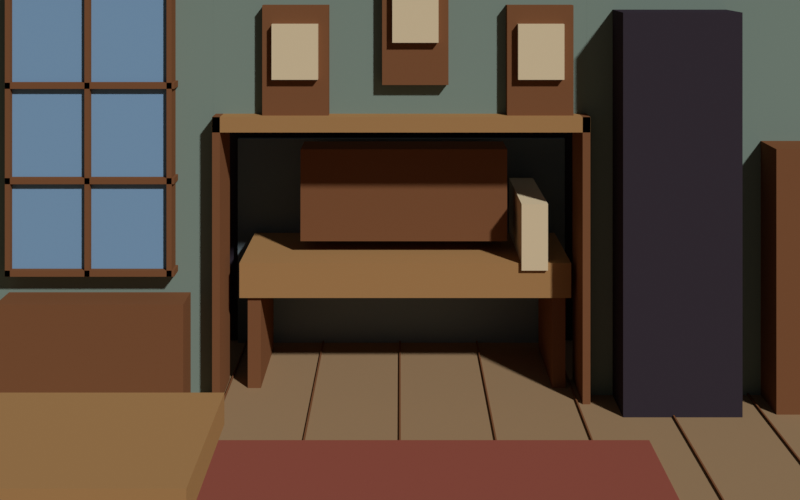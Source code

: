# Source: workshop-planes.blend  (saved by Blender 4.5.92; exported with 4.5.12 LTS)
import bpy
from mathutils import Matrix  # noqa: F401  (used for matrix-valued properties, if any)

bpy.ops.wm.read_factory_settings(use_empty=True)
scene = bpy.context.scene
scene.name = 'Scene'

# ---- collections
col_collection = bpy.data.collections.new('Collection'); scene.collection.children.link(col_collection)

# ---- materials (node trees are filled in below, after node groups)
mat_wall = bpy.data.materials.new('wall')
mat_wall.diffuse_color = (0.2, 0.26, 0.22, 1.0)
mat_dark = bpy.data.materials.new('dark')
mat_dark.diffuse_color = (0.038, 0.03, 0.04, 1.0)
mat_back = bpy.data.materials.new('back')
mat_back.diffuse_color = (0.19, 0.24, 0.26, 1.0)
mat_wood = bpy.data.materials.new('wood')
mat_wood.diffuse_color = (0.2, 0.085, 0.038, 1.0)
mat_trim = bpy.data.materials.new('trim')
mat_trim.diffuse_color = (0.38, 0.21, 0.085, 1.0)
mat_blue = bpy.data.materials.new('blue')
mat_blue.diffuse_color = (0.2, 0.34, 0.51, 1.0)
mat_paper = bpy.data.materials.new('paper')
mat_paper.diffuse_color = (0.67, 0.55, 0.36, 1.0)
mat_floor = bpy.data.materials.new('floor')
mat_floor.diffuse_color = (0.32, 0.21, 0.115, 1.0)
mat_rug = bpy.data.materials.new('rug')
mat_rug.diffuse_color = (0.28, 0.08, 0.055, 1.0)
mat_body = bpy.data.materials.new('body')
mat_body.diffuse_color = (0.2, 0.31, 0.45, 1.0)

# ---- material node trees

# ---- world
world_world = bpy.data.worlds.new('World'); scene.world = world_world
world_world.use_nodes = True; world_world.node_tree.nodes.clear()
_N = world_world.node_tree.nodes; _L = world_world.node_tree.links
n0 = _N.new('ShaderNodeOutputWorld'); n0.name = 'World Output'; n0.location = (200, 100)
n1 = _N.new('ShaderNodeBackground'); n1.name = 'Background'; n1.location = (-200, 100)
n1.inputs[0].default_value = (0.05088, 0.05088, 0.05088, 1.0)
_L.new(n1.outputs[0], n0.inputs[0])
n0.is_active_output = True
world_world.color = (0.025, 0.025, 0.035)
world_world.sun_shadow_jitter_overblur = 0.0

# ---- cameras
cam_level_45mm_shift_camera = bpy.data.cameras.new('Level 45mm shift camera')
cam_level_45mm_shift_camera.sensor_fit = 'HORIZONTAL'
cam_level_45mm_shift_camera.lens = 45.0
cam_level_45mm_shift_camera.shift_y = -0.375

# ---- meshes
me_cube_001 = bpy.data.meshes.new('Cube.001')
me_cube_001.from_pydata([(-0.7923, -0.06, -1.588), (-0.7923, -0.06, 1.588), (-0.7923, 0.06, -1.588), (-0.7923, 0.06, 1.588), (0.7923, -0.06, -1.588), (0.7923, -0.06, 1.588), (0.7923, 0.06, -1.588), (0.7923, 0.06, 1.588)], [], [(0, 1, 3, 2), (2, 3, 7, 6), (6, 7, 5, 4), (4, 5, 1, 0), (2, 6, 4, 0), (7, 3, 1, 5)])
_uv = me_cube_001.uv_layers.new(name='UVMap')
_uv.uv.foreach_set('vector', [0.375, 0.0, 0.625, 0.0, 0.625, 0.25, 0.375, 0.25, 0.375, 0.25, 0.625, 0.25, 0.625, 0.5, 0.375, 0.5, 0.375, 0.5, 0.625, 0.5, 0.625, 0.75, 0.375, 0.75, 0.375, 0.75, 0.625, 0.75, 0.625, 1.0, 0.375, 1.0, 0.125, 0.5, 0.375, 0.5, 0.375, 0.75, 0.125, 0.75, 0.625, 0.5, 0.875, 0.5, 0.875, 0.75, 0.625, 0.75])
me_cube_001.materials.append(mat_wall)
me_cube_001.update()
me_cube_002 = bpy.data.meshes.new('Cube.002')
me_cube_002.from_pydata([(-0.7923, -0.06, -1.588), (-0.7923, -0.06, 1.588), (-0.7923, 0.06, -1.588), (-0.7923, 0.06, 1.588), (0.7923, -0.06, -1.588), (0.7923, -0.06, 1.588), (0.7923, 0.06, -1.588), (0.7923, 0.06, 1.588)], [], [(0, 1, 3, 2), (2, 3, 7, 6), (6, 7, 5, 4), (4, 5, 1, 0), (2, 6, 4, 0), (7, 3, 1, 5)])
_uv = me_cube_002.uv_layers.new(name='UVMap')
_uv.uv.foreach_set('vector', [0.375, 0.0, 0.625, 0.0, 0.625, 0.25, 0.375, 0.25, 0.375, 0.25, 0.625, 0.25, 0.625, 0.5, 0.375, 0.5, 0.375, 0.5, 0.625, 0.5, 0.625, 0.75, 0.375, 0.75, 0.375, 0.75, 0.625, 0.75, 0.625, 1.0, 0.375, 1.0, 0.125, 0.5, 0.375, 0.5, 0.375, 0.75, 0.125, 0.75, 0.625, 0.5, 0.875, 0.5, 0.875, 0.75, 0.625, 0.75])
me_cube_002.materials.append(mat_wall)
me_cube_002.update()
me_cube_003 = bpy.data.meshes.new('Cube.003')
me_cube_003.from_pydata([(-1.289, -0.06, -0.6478), (-1.289, -0.06, 0.6478), (-1.289, 0.06, -0.6478), (-1.289, 0.06, 0.6478), (1.289, -0.06, -0.6478), (1.289, -0.06, 0.6478), (1.289, 0.06, -0.6478), (1.289, 0.06, 0.6478)], [], [(0, 1, 3, 2), (2, 3, 7, 6), (6, 7, 5, 4), (4, 5, 1, 0), (2, 6, 4, 0), (7, 3, 1, 5)])
_uv = me_cube_003.uv_layers.new(name='UVMap')
_uv.uv.foreach_set('vector', [0.375, 0.0, 0.625, 0.0, 0.625, 0.25, 0.375, 0.25, 0.375, 0.25, 0.625, 0.25, 0.625, 0.5, 0.375, 0.5, 0.375, 0.5, 0.625, 0.5, 0.625, 0.75, 0.375, 0.75, 0.375, 0.75, 0.625, 0.75, 0.625, 1.0, 0.375, 1.0, 0.125, 0.5, 0.375, 0.5, 0.375, 0.75, 0.125, 0.75, 0.625, 0.5, 0.875, 0.5, 0.875, 0.75, 0.625, 0.75])
me_cube_003.materials.append(mat_wall)
me_cube_003.update()
me_cube_004 = bpy.data.meshes.new('Cube.004')
me_cube_004.from_pydata([(-1.468, -0.06, -1.072), (-1.468, -0.06, 1.072), (-1.468, 0.06, -1.072), (-1.468, 0.06, 1.072), (1.468, -0.06, -1.072), (1.468, -0.06, 1.072), (1.468, 0.06, -1.072), (1.468, 0.06, 1.072)], [], [(0, 1, 3, 2), (2, 3, 7, 6), (6, 7, 5, 4), (4, 5, 1, 0), (2, 6, 4, 0), (7, 3, 1, 5)])
_uv = me_cube_004.uv_layers.new(name='UVMap')
_uv.uv.foreach_set('vector', [0.375, 0.0, 0.625, 0.0, 0.625, 0.25, 0.375, 0.25, 0.375, 0.25, 0.625, 0.25, 0.625, 0.5, 0.375, 0.5, 0.375, 0.5, 0.625, 0.5, 0.625, 0.75, 0.375, 0.75, 0.375, 0.75, 0.625, 0.75, 0.625, 1.0, 0.375, 1.0, 0.125, 0.5, 0.375, 0.5, 0.375, 0.75, 0.125, 0.75, 0.625, 0.5, 0.875, 0.5, 0.875, 0.75, 0.625, 0.75])
me_cube_004.materials.append(mat_dark)
me_cube_004.update()
me_cube_005 = bpy.data.meshes.new('Cube.005')
me_cube_005.from_pydata([(-1.28, -0.11, -0.7977), (-1.28, -0.11, 0.7977), (-1.28, 0.11, -0.7977), (-1.28, 0.11, 0.7977), (1.28, -0.11, -0.7977), (1.28, -0.11, 0.7977), (1.28, 0.11, -0.7977), (1.28, 0.11, 0.7977)], [], [(0, 1, 3, 2), (2, 3, 7, 6), (6, 7, 5, 4), (4, 5, 1, 0), (2, 6, 4, 0), (7, 3, 1, 5)])
_uv = me_cube_005.uv_layers.new(name='UVMap')
_uv.uv.foreach_set('vector', [0.375, 0.0, 0.625, 0.0, 0.625, 0.25, 0.375, 0.25, 0.375, 0.25, 0.625, 0.25, 0.625, 0.5, 0.375, 0.5, 0.375, 0.5, 0.625, 0.5, 0.625, 0.75, 0.375, 0.75, 0.375, 0.75, 0.625, 0.75, 0.625, 1.0, 0.375, 1.0, 0.125, 0.5, 0.375, 0.5, 0.375, 0.75, 0.125, 0.75, 0.625, 0.5, 0.875, 0.5, 0.875, 0.75, 0.625, 0.75])
me_cube_005.materials.append(mat_back)
me_cube_005.update()
me_cube_006 = bpy.data.meshes.new('Cube.006')
me_cube_006.from_pydata([(-0.02612, -0.2, -0.9717), (-0.02612, -0.2, 0.9717), (-0.02612, 0.2, -0.9717), (-0.02612, 0.2, 0.9717), (0.02612, -0.2, -0.9717), (0.02612, -0.2, 0.9717), (0.02612, 0.2, -0.9717), (0.02612, 0.2, 0.9717)], [], [(0, 1, 3, 2), (2, 3, 7, 6), (6, 7, 5, 4), (4, 5, 1, 0), (2, 6, 4, 0), (7, 3, 1, 5)])
_uv = me_cube_006.uv_layers.new(name='UVMap')
_uv.uv.foreach_set('vector', [0.375, 0.0, 0.625, 0.0, 0.625, 0.25, 0.375, 0.25, 0.375, 0.25, 0.625, 0.25, 0.625, 0.5, 0.375, 0.5, 0.375, 0.5, 0.625, 0.5, 0.625, 0.75, 0.375, 0.75, 0.375, 0.75, 0.625, 0.75, 0.625, 1.0, 0.375, 1.0, 0.125, 0.5, 0.375, 0.5, 0.375, 0.75, 0.125, 0.75, 0.625, 0.5, 0.875, 0.5, 0.875, 0.75, 0.625, 0.75])
me_cube_006.materials.append(mat_wood)
me_cube_006.update()
me_cube_007 = bpy.data.meshes.new('Cube.007')
me_cube_007.from_pydata([(-0.02612, -0.2, -0.9717), (-0.02612, -0.2, 0.9717), (-0.02612, 0.2, -0.9717), (-0.02612, 0.2, 0.9717), (0.02612, -0.2, -0.9717), (0.02612, -0.2, 0.9717), (0.02612, 0.2, -0.9717), (0.02612, 0.2, 0.9717)], [], [(0, 1, 3, 2), (2, 3, 7, 6), (6, 7, 5, 4), (4, 5, 1, 0), (2, 6, 4, 0), (7, 3, 1, 5)])
_uv = me_cube_007.uv_layers.new(name='UVMap')
_uv.uv.foreach_set('vector', [0.375, 0.0, 0.625, 0.0, 0.625, 0.25, 0.375, 0.25, 0.375, 0.25, 0.625, 0.25, 0.625, 0.5, 0.375, 0.5, 0.375, 0.5, 0.625, 0.5, 0.625, 0.75, 0.375, 0.75, 0.375, 0.75, 0.625, 0.75, 0.625, 1.0, 0.375, 1.0, 0.125, 0.5, 0.375, 0.5, 0.375, 0.75, 0.125, 0.75, 0.625, 0.5, 0.875, 0.5, 0.875, 0.75, 0.625, 0.75])
me_cube_007.materials.append(mat_wood)
me_cube_007.update()
me_cube_008 = bpy.data.meshes.new('Cube.008')
me_cube_008.from_pydata([(-1.28, -0.2, -0.05224), (-1.28, -0.2, 0.05224), (-1.28, 0.2, -0.05224), (-1.28, 0.2, 0.05224), (1.28, -0.2, -0.05224), (1.28, -0.2, 0.05224), (1.28, 0.2, -0.05224), (1.28, 0.2, 0.05224)], [], [(0, 1, 3, 2), (2, 3, 7, 6), (6, 7, 5, 4), (4, 5, 1, 0), (2, 6, 4, 0), (7, 3, 1, 5)])
_uv = me_cube_008.uv_layers.new(name='UVMap')
_uv.uv.foreach_set('vector', [0.375, 0.0, 0.625, 0.0, 0.625, 0.25, 0.375, 0.25, 0.375, 0.25, 0.625, 0.25, 0.625, 0.5, 0.375, 0.5, 0.375, 0.5, 0.625, 0.5, 0.625, 0.75, 0.375, 0.75, 0.375, 0.75, 0.625, 0.75, 0.625, 1.0, 0.375, 1.0, 0.125, 0.5, 0.375, 0.5, 0.375, 0.75, 0.125, 0.75, 0.625, 0.5, 0.875, 0.5, 0.875, 0.75, 0.625, 0.75])
me_cube_008.materials.append(mat_trim)
me_cube_008.update()
me_cube_009 = bpy.data.meshes.new('Cube.009')
me_cube_009.from_pydata([(-0.5485, -0.14, -0.9612), (-0.5485, -0.14, 0.9612), (-0.5485, 0.14, -0.9612), (-0.5485, 0.14, 0.9612), (0.5485, -0.14, -0.9612), (0.5485, -0.14, 0.9612), (0.5485, 0.14, -0.9612), (0.5485, 0.14, 0.9612)], [], [(0, 1, 3, 2), (2, 3, 7, 6), (6, 7, 5, 4), (4, 5, 1, 0), (2, 6, 4, 0), (7, 3, 1, 5)])
_uv = me_cube_009.uv_layers.new(name='UVMap')
_uv.uv.foreach_set('vector', [0.375, 0.0, 0.625, 0.0, 0.625, 0.25, 0.375, 0.25, 0.375, 0.25, 0.625, 0.25, 0.625, 0.5, 0.375, 0.5, 0.375, 0.5, 0.625, 0.5, 0.625, 0.75, 0.375, 0.75, 0.375, 0.75, 0.625, 0.75, 0.625, 1.0, 0.375, 1.0, 0.125, 0.5, 0.375, 0.5, 0.375, 0.75, 0.125, 0.75, 0.625, 0.5, 0.875, 0.5, 0.875, 0.75, 0.625, 0.75])
me_cube_009.materials.append(mat_blue)
me_cube_009.update()
me_cube_010 = bpy.data.meshes.new('Cube.010')
me_cube_010.from_pydata([(-0.01741, -0.18, -0.9926), (-0.01741, -0.18, 0.9926), (-0.01741, 0.18, -0.9926), (-0.01741, 0.18, 0.9926), (0.01741, -0.18, -0.9926), (0.01741, -0.18, 0.9926), (0.01741, 0.18, -0.9926), (0.01741, 0.18, 0.9926)], [], [(0, 1, 3, 2), (2, 3, 7, 6), (6, 7, 5, 4), (4, 5, 1, 0), (2, 6, 4, 0), (7, 3, 1, 5)])
_uv = me_cube_010.uv_layers.new(name='UVMap')
_uv.uv.foreach_set('vector', [0.375, 0.0, 0.625, 0.0, 0.625, 0.25, 0.375, 0.25, 0.375, 0.25, 0.625, 0.25, 0.625, 0.5, 0.375, 0.5, 0.375, 0.5, 0.625, 0.5, 0.625, 0.75, 0.375, 0.75, 0.375, 0.75, 0.625, 0.75, 0.625, 1.0, 0.375, 1.0, 0.125, 0.5, 0.375, 0.5, 0.375, 0.75, 0.125, 0.75, 0.625, 0.5, 0.875, 0.5, 0.875, 0.75, 0.625, 0.75])
me_cube_010.materials.append(mat_wood)
me_cube_010.update()
me_cube_011 = bpy.data.meshes.new('Cube.011')
me_cube_011.from_pydata([(-0.01741, -0.18, -0.9926), (-0.01741, -0.18, 0.9926), (-0.01741, 0.18, -0.9926), (-0.01741, 0.18, 0.9926), (0.01741, -0.18, -0.9926), (0.01741, -0.18, 0.9926), (0.01741, 0.18, -0.9926), (0.01741, 0.18, 0.9926)], [], [(0, 1, 3, 2), (2, 3, 7, 6), (6, 7, 5, 4), (4, 5, 1, 0), (2, 6, 4, 0), (7, 3, 1, 5)])
_uv = me_cube_011.uv_layers.new(name='UVMap')
_uv.uv.foreach_set('vector', [0.375, 0.0, 0.625, 0.0, 0.625, 0.25, 0.375, 0.25, 0.375, 0.25, 0.625, 0.25, 0.625, 0.5, 0.375, 0.5, 0.375, 0.5, 0.625, 0.5, 0.625, 0.75, 0.375, 0.75, 0.375, 0.75, 0.625, 0.75, 0.625, 1.0, 0.375, 1.0, 0.125, 0.5, 0.375, 0.5, 0.375, 0.75, 0.125, 0.75, 0.625, 0.5, 0.875, 0.5, 0.875, 0.75, 0.625, 0.75])
me_cube_011.materials.append(mat_wood)
me_cube_011.update()
me_cube_012 = bpy.data.meshes.new('Cube.012')
me_cube_012.from_pydata([(-0.01741, -0.18, -0.9926), (-0.01741, -0.18, 0.9926), (-0.01741, 0.18, -0.9926), (-0.01741, 0.18, 0.9926), (0.01741, -0.18, -0.9926), (0.01741, -0.18, 0.9926), (0.01741, 0.18, -0.9926), (0.01741, 0.18, 0.9926)], [], [(0, 1, 3, 2), (2, 3, 7, 6), (6, 7, 5, 4), (4, 5, 1, 0), (2, 6, 4, 0), (7, 3, 1, 5)])
_uv = me_cube_012.uv_layers.new(name='UVMap')
_uv.uv.foreach_set('vector', [0.375, 0.0, 0.625, 0.0, 0.625, 0.25, 0.375, 0.25, 0.375, 0.25, 0.625, 0.25, 0.625, 0.5, 0.375, 0.5, 0.375, 0.5, 0.625, 0.5, 0.625, 0.75, 0.375, 0.75, 0.375, 0.75, 0.625, 0.75, 0.625, 1.0, 0.375, 1.0, 0.125, 0.5, 0.375, 0.5, 0.375, 0.75, 0.125, 0.75, 0.625, 0.5, 0.875, 0.5, 0.875, 0.75, 0.625, 0.75])
me_cube_012.materials.append(mat_wood)
me_cube_012.update()
me_cube_013 = bpy.data.meshes.new('Cube.013')
me_cube_013.from_pydata([(-0.5746, -0.18, -0.0209), (-0.5746, -0.18, 0.0209), (-0.5746, 0.18, -0.0209), (-0.5746, 0.18, 0.0209), (0.5746, -0.18, -0.0209), (0.5746, -0.18, 0.0209), (0.5746, 0.18, -0.0209), (0.5746, 0.18, 0.0209)], [], [(0, 1, 3, 2), (2, 3, 7, 6), (6, 7, 5, 4), (4, 5, 1, 0), (2, 6, 4, 0), (7, 3, 1, 5)])
_uv = me_cube_013.uv_layers.new(name='UVMap')
_uv.uv.foreach_set('vector', [0.375, 0.0, 0.625, 0.0, 0.625, 0.25, 0.375, 0.25, 0.375, 0.25, 0.625, 0.25, 0.625, 0.5, 0.375, 0.5, 0.375, 0.5, 0.625, 0.5, 0.625, 0.75, 0.375, 0.75, 0.375, 0.75, 0.625, 0.75, 0.625, 1.0, 0.375, 1.0, 0.125, 0.5, 0.375, 0.5, 0.375, 0.75, 0.125, 0.75, 0.625, 0.5, 0.875, 0.5, 0.875, 0.75, 0.625, 0.75])
me_cube_013.materials.append(mat_wood)
me_cube_013.update()
me_cube_014 = bpy.data.meshes.new('Cube.014')
me_cube_014.from_pydata([(-0.5746, -0.18, -0.0209), (-0.5746, -0.18, 0.0209), (-0.5746, 0.18, -0.0209), (-0.5746, 0.18, 0.0209), (0.5746, -0.18, -0.0209), (0.5746, -0.18, 0.0209), (0.5746, 0.18, -0.0209), (0.5746, 0.18, 0.0209)], [], [(0, 1, 3, 2), (2, 3, 7, 6), (6, 7, 5, 4), (4, 5, 1, 0), (2, 6, 4, 0), (7, 3, 1, 5)])
_uv = me_cube_014.uv_layers.new(name='UVMap')
_uv.uv.foreach_set('vector', [0.375, 0.0, 0.625, 0.0, 0.625, 0.25, 0.375, 0.25, 0.375, 0.25, 0.625, 0.25, 0.625, 0.5, 0.375, 0.5, 0.375, 0.5, 0.625, 0.5, 0.625, 0.75, 0.375, 0.75, 0.375, 0.75, 0.625, 0.75, 0.625, 1.0, 0.375, 1.0, 0.125, 0.5, 0.375, 0.5, 0.375, 0.75, 0.125, 0.75, 0.625, 0.5, 0.875, 0.5, 0.875, 0.75, 0.625, 0.75])
me_cube_014.materials.append(mat_wood)
me_cube_014.update()
me_cube_015 = bpy.data.meshes.new('Cube.015')
me_cube_015.from_pydata([(-0.5746, -0.18, -0.0209), (-0.5746, -0.18, 0.0209), (-0.5746, 0.18, -0.0209), (-0.5746, 0.18, 0.0209), (0.5746, -0.18, -0.0209), (0.5746, -0.18, 0.0209), (0.5746, 0.18, -0.0209), (0.5746, 0.18, 0.0209)], [], [(0, 1, 3, 2), (2, 3, 7, 6), (6, 7, 5, 4), (4, 5, 1, 0), (2, 6, 4, 0), (7, 3, 1, 5)])
_uv = me_cube_015.uv_layers.new(name='UVMap')
_uv.uv.foreach_set('vector', [0.375, 0.0, 0.625, 0.0, 0.625, 0.25, 0.375, 0.25, 0.375, 0.25, 0.625, 0.25, 0.625, 0.5, 0.375, 0.5, 0.375, 0.5, 0.625, 0.5, 0.625, 0.75, 0.375, 0.75, 0.375, 0.75, 0.625, 0.75, 0.625, 1.0, 0.375, 1.0, 0.125, 0.5, 0.375, 0.5, 0.375, 0.75, 0.125, 0.75, 0.625, 0.5, 0.875, 0.5, 0.875, 0.75, 0.625, 0.75])
me_cube_015.materials.append(mat_wood)
me_cube_015.update()
me_cube_016 = bpy.data.meshes.new('Cube.016')
me_cube_016.from_pydata([(-0.5746, -0.18, -0.0209), (-0.5746, -0.18, 0.0209), (-0.5746, 0.18, -0.0209), (-0.5746, 0.18, 0.0209), (0.5746, -0.18, -0.0209), (0.5746, -0.18, 0.0209), (0.5746, 0.18, -0.0209), (0.5746, 0.18, 0.0209)], [], [(0, 1, 3, 2), (2, 3, 7, 6), (6, 7, 5, 4), (4, 5, 1, 0), (2, 6, 4, 0), (7, 3, 1, 5)])
_uv = me_cube_016.uv_layers.new(name='UVMap')
_uv.uv.foreach_set('vector', [0.375, 0.0, 0.625, 0.0, 0.625, 0.25, 0.375, 0.25, 0.375, 0.25, 0.625, 0.25, 0.625, 0.5, 0.375, 0.5, 0.375, 0.5, 0.625, 0.5, 0.625, 0.75, 0.375, 0.75, 0.375, 0.75, 0.625, 0.75, 0.625, 1.0, 0.375, 1.0, 0.125, 0.5, 0.375, 0.5, 0.375, 0.75, 0.125, 0.75, 0.625, 0.5, 0.875, 0.5, 0.875, 0.75, 0.625, 0.75])
me_cube_016.materials.append(mat_wood)
me_cube_016.update()
me_cube_017 = bpy.data.meshes.new('Cube.017')
me_cube_017.from_pydata([(-0.6269, -0.3, -0.3761), (-0.6269, -0.3, 0.3761), (-0.6269, 0.3, -0.3761), (-0.6269, 0.3, 0.3761), (0.6269, -0.3, -0.3761), (0.6269, -0.3, 0.3761), (0.6269, 0.3, -0.3761), (0.6269, 0.3, 0.3761)], [], [(0, 1, 3, 2), (2, 3, 7, 6), (6, 7, 5, 4), (4, 5, 1, 0), (2, 6, 4, 0), (7, 3, 1, 5)])
_uv = me_cube_017.uv_layers.new(name='UVMap')
_uv.uv.foreach_set('vector', [0.375, 0.0, 0.625, 0.0, 0.625, 0.25, 0.375, 0.25, 0.375, 0.25, 0.625, 0.25, 0.625, 0.5, 0.375, 0.5, 0.375, 0.5, 0.625, 0.5, 0.625, 0.75, 0.375, 0.75, 0.375, 0.75, 0.625, 0.75, 0.625, 1.0, 0.375, 1.0, 0.125, 0.5, 0.375, 0.5, 0.375, 0.75, 0.125, 0.75, 0.625, 0.5, 0.875, 0.5, 0.875, 0.75, 0.625, 0.75])
me_cube_017.materials.append(mat_wood)
me_cube_017.update()
me_cube_018 = bpy.data.meshes.new('Cube.018')
me_cube_018.from_pydata([(-0.2264, -0.14, -0.397), (-0.2264, -0.14, 0.397), (-0.2264, 0.14, -0.397), (-0.2264, 0.14, 0.397), (0.2264, -0.14, -0.397), (0.2264, -0.14, 0.397), (0.2264, 0.14, -0.397), (0.2264, 0.14, 0.397)], [], [(0, 1, 3, 2), (2, 3, 7, 6), (6, 7, 5, 4), (4, 5, 1, 0), (2, 6, 4, 0), (7, 3, 1, 5)])
_uv = me_cube_018.uv_layers.new(name='UVMap')
_uv.uv.foreach_set('vector', [0.375, 0.0, 0.625, 0.0, 0.625, 0.25, 0.375, 0.25, 0.375, 0.25, 0.625, 0.25, 0.625, 0.5, 0.375, 0.5, 0.375, 0.5, 0.625, 0.5, 0.625, 0.75, 0.375, 0.75, 0.375, 0.75, 0.625, 0.75, 0.625, 1.0, 0.375, 1.0, 0.125, 0.5, 0.375, 0.5, 0.375, 0.75, 0.125, 0.75, 0.625, 0.5, 0.875, 0.5, 0.875, 0.75, 0.625, 0.75])
me_cube_018.materials.append(mat_wood)
me_cube_018.update()
me_cube_019 = bpy.data.meshes.new('Cube.019')
me_cube_019.from_pydata([(-0.1567, -0.19, -0.1881), (-0.1567, -0.19, 0.1881), (-0.1567, 0.19, -0.1881), (-0.1567, 0.19, 0.1881), (0.1567, -0.19, -0.1881), (0.1567, -0.19, 0.1881), (0.1567, 0.19, -0.1881), (0.1567, 0.19, 0.1881)], [], [(0, 1, 3, 2), (2, 3, 7, 6), (6, 7, 5, 4), (4, 5, 1, 0), (2, 6, 4, 0), (7, 3, 1, 5)])
_uv = me_cube_019.uv_layers.new(name='UVMap')
_uv.uv.foreach_set('vector', [0.375, 0.0, 0.625, 0.0, 0.625, 0.25, 0.375, 0.25, 0.375, 0.25, 0.625, 0.25, 0.625, 0.5, 0.375, 0.5, 0.375, 0.5, 0.625, 0.5, 0.625, 0.75, 0.375, 0.75, 0.375, 0.75, 0.625, 0.75, 0.625, 1.0, 0.375, 1.0, 0.125, 0.5, 0.375, 0.5, 0.375, 0.75, 0.125, 0.75, 0.625, 0.5, 0.875, 0.5, 0.875, 0.75, 0.625, 0.75])
me_cube_019.materials.append(mat_paper)
me_cube_019.update()
me_cube_020 = bpy.data.meshes.new('Cube.020')
me_cube_020.from_pydata([(-0.2264, -0.14, -0.397), (-0.2264, -0.14, 0.397), (-0.2264, 0.14, -0.397), (-0.2264, 0.14, 0.397), (0.2264, -0.14, -0.397), (0.2264, -0.14, 0.397), (0.2264, 0.14, -0.397), (0.2264, 0.14, 0.397)], [], [(0, 1, 3, 2), (2, 3, 7, 6), (6, 7, 5, 4), (4, 5, 1, 0), (2, 6, 4, 0), (7, 3, 1, 5)])
_uv = me_cube_020.uv_layers.new(name='UVMap')
_uv.uv.foreach_set('vector', [0.375, 0.0, 0.625, 0.0, 0.625, 0.25, 0.375, 0.25, 0.375, 0.25, 0.625, 0.25, 0.625, 0.5, 0.375, 0.5, 0.375, 0.5, 0.625, 0.5, 0.625, 0.75, 0.375, 0.75, 0.375, 0.75, 0.625, 0.75, 0.625, 1.0, 0.375, 1.0, 0.125, 0.5, 0.375, 0.5, 0.375, 0.75, 0.125, 0.75, 0.625, 0.5, 0.875, 0.5, 0.875, 0.75, 0.625, 0.75])
me_cube_020.materials.append(mat_wood)
me_cube_020.update()
me_cube_021 = bpy.data.meshes.new('Cube.021')
me_cube_021.from_pydata([(-0.1567, -0.19, -0.1881), (-0.1567, -0.19, 0.1881), (-0.1567, 0.19, -0.1881), (-0.1567, 0.19, 0.1881), (0.1567, -0.19, -0.1881), (0.1567, -0.19, 0.1881), (0.1567, 0.19, -0.1881), (0.1567, 0.19, 0.1881)], [], [(0, 1, 3, 2), (2, 3, 7, 6), (6, 7, 5, 4), (4, 5, 1, 0), (2, 6, 4, 0), (7, 3, 1, 5)])
_uv = me_cube_021.uv_layers.new(name='UVMap')
_uv.uv.foreach_set('vector', [0.375, 0.0, 0.625, 0.0, 0.625, 0.25, 0.375, 0.25, 0.375, 0.25, 0.625, 0.25, 0.625, 0.5, 0.375, 0.5, 0.375, 0.5, 0.625, 0.5, 0.625, 0.75, 0.375, 0.75, 0.375, 0.75, 0.625, 0.75, 0.625, 1.0, 0.375, 1.0, 0.125, 0.5, 0.375, 0.5, 0.375, 0.75, 0.125, 0.75, 0.625, 0.5, 0.875, 0.5, 0.875, 0.75, 0.625, 0.75])
me_cube_021.materials.append(mat_paper)
me_cube_021.update()
me_cube_022 = bpy.data.meshes.new('Cube.022')
me_cube_022.from_pydata([(-0.2264, -0.14, -0.397), (-0.2264, -0.14, 0.397), (-0.2264, 0.14, -0.397), (-0.2264, 0.14, 0.397), (0.2264, -0.14, -0.397), (0.2264, -0.14, 0.397), (0.2264, 0.14, -0.397), (0.2264, 0.14, 0.397)], [], [(0, 1, 3, 2), (2, 3, 7, 6), (6, 7, 5, 4), (4, 5, 1, 0), (2, 6, 4, 0), (7, 3, 1, 5)])
_uv = me_cube_022.uv_layers.new(name='UVMap')
_uv.uv.foreach_set('vector', [0.375, 0.0, 0.625, 0.0, 0.625, 0.25, 0.375, 0.25, 0.375, 0.25, 0.625, 0.25, 0.625, 0.5, 0.375, 0.5, 0.375, 0.5, 0.625, 0.5, 0.625, 0.75, 0.375, 0.75, 0.375, 0.75, 0.625, 0.75, 0.625, 1.0, 0.375, 1.0, 0.125, 0.5, 0.375, 0.5, 0.375, 0.75, 0.125, 0.75, 0.625, 0.5, 0.875, 0.5, 0.875, 0.75, 0.625, 0.75])
me_cube_022.materials.append(mat_wood)
me_cube_022.update()
me_cube_023 = bpy.data.meshes.new('Cube.023')
me_cube_023.from_pydata([(-0.1567, -0.19, -0.1881), (-0.1567, -0.19, 0.1881), (-0.1567, 0.19, -0.1881), (-0.1567, 0.19, 0.1881), (0.1567, -0.19, -0.1881), (0.1567, -0.19, 0.1881), (0.1567, 0.19, -0.1881), (0.1567, 0.19, 0.1881)], [], [(0, 1, 3, 2), (2, 3, 7, 6), (6, 7, 5, 4), (4, 5, 1, 0), (2, 6, 4, 0), (7, 3, 1, 5)])
_uv = me_cube_023.uv_layers.new(name='UVMap')
_uv.uv.foreach_set('vector', [0.375, 0.0, 0.625, 0.0, 0.625, 0.25, 0.375, 0.25, 0.375, 0.25, 0.625, 0.25, 0.625, 0.5, 0.375, 0.5, 0.375, 0.5, 0.625, 0.5, 0.625, 0.75, 0.375, 0.75, 0.375, 0.75, 0.625, 0.75, 0.625, 1.0, 0.375, 1.0, 0.125, 0.5, 0.375, 0.5, 0.375, 0.75, 0.125, 0.75, 0.625, 0.5, 0.875, 0.5, 0.875, 0.75, 0.625, 0.75])
me_cube_023.materials.append(mat_paper)
me_cube_023.update()
me_cube_024 = bpy.data.meshes.new('Cube.024')
me_cube_024.from_pydata([(-1.16, -0.375, -0.1215), (-1.16, -0.375, 0.1215), (-1.16, 0.375, -0.1215), (-1.16, 0.375, 0.1215), (1.16, -0.375, -0.1215), (1.16, -0.375, 0.1215), (1.16, 0.375, -0.1215), (1.16, 0.375, 0.1215)], [], [(0, 1, 3, 2), (2, 3, 7, 6), (6, 7, 5, 4), (4, 5, 1, 0), (2, 6, 4, 0), (7, 3, 1, 5)])
_uv = me_cube_024.uv_layers.new(name='UVMap')
_uv.uv.foreach_set('vector', [0.375, 0.0, 0.625, 0.0, 0.625, 0.25, 0.375, 0.25, 0.375, 0.25, 0.625, 0.25, 0.625, 0.5, 0.375, 0.5, 0.375, 0.5, 0.625, 0.5, 0.625, 0.75, 0.375, 0.75, 0.375, 0.75, 0.625, 0.75, 0.625, 1.0, 0.375, 1.0, 0.125, 0.5, 0.375, 0.5, 0.375, 0.75, 0.125, 0.75, 0.625, 0.5, 0.875, 0.5, 0.875, 0.75, 0.625, 0.75])
me_cube_024.materials.append(mat_trim)
me_cube_024.update()
me_cube_025 = bpy.data.meshes.new('Cube.025')
me_cube_025.from_pydata([(-0.04604, -0.35, -0.3315), (-0.04604, -0.35, 0.3315), (-0.04604, 0.35, -0.3315), (-0.04604, 0.35, 0.3315), (0.04604, -0.35, -0.3315), (0.04604, -0.35, 0.3315), (0.04604, 0.35, -0.3315), (0.04604, 0.35, 0.3315)], [], [(0, 1, 3, 2), (2, 3, 7, 6), (6, 7, 5, 4), (4, 5, 1, 0), (2, 6, 4, 0), (7, 3, 1, 5)])
_uv = me_cube_025.uv_layers.new(name='UVMap')
_uv.uv.foreach_set('vector', [0.375, 0.0, 0.625, 0.0, 0.625, 0.25, 0.375, 0.25, 0.375, 0.25, 0.625, 0.25, 0.625, 0.5, 0.375, 0.5, 0.375, 0.5, 0.625, 0.5, 0.625, 0.75, 0.375, 0.75, 0.375, 0.75, 0.625, 0.75, 0.625, 1.0, 0.375, 1.0, 0.125, 0.5, 0.375, 0.5, 0.375, 0.75, 0.125, 0.75, 0.625, 0.5, 0.875, 0.5, 0.875, 0.75, 0.625, 0.75])
me_cube_025.materials.append(mat_wood)
me_cube_025.update()
me_cube_026 = bpy.data.meshes.new('Cube.026')
me_cube_026.from_pydata([(-0.04604, -0.35, -0.3315), (-0.04604, -0.35, 0.3315), (-0.04604, 0.35, -0.3315), (-0.04604, 0.35, 0.3315), (0.04604, -0.35, -0.3315), (0.04604, -0.35, 0.3315), (0.04604, 0.35, -0.3315), (0.04604, 0.35, 0.3315)], [], [(0, 1, 3, 2), (2, 3, 7, 6), (6, 7, 5, 4), (4, 5, 1, 0), (2, 6, 4, 0), (7, 3, 1, 5)])
_uv = me_cube_026.uv_layers.new(name='UVMap')
_uv.uv.foreach_set('vector', [0.375, 0.0, 0.625, 0.0, 0.625, 0.25, 0.375, 0.25, 0.375, 0.25, 0.625, 0.25, 0.625, 0.5, 0.375, 0.5, 0.375, 0.5, 0.625, 0.5, 0.625, 0.75, 0.375, 0.75, 0.375, 0.75, 0.625, 0.75, 0.625, 1.0, 0.375, 1.0, 0.125, 0.5, 0.375, 0.5, 0.375, 0.75, 0.125, 0.75, 0.625, 0.5, 0.875, 0.5, 0.875, 0.75, 0.625, 0.75])
me_cube_026.materials.append(mat_wood)
me_cube_026.update()
me_cube_027 = bpy.data.meshes.new('Cube.027')
me_cube_027.from_pydata([(-0.7458, -0.15, -0.3315), (-0.7458, -0.15, 0.3315), (-0.7458, 0.15, -0.3315), (-0.7458, 0.15, 0.3315), (0.7458, -0.15, -0.3315), (0.7458, -0.15, 0.3315), (0.7458, 0.15, -0.3315), (0.7458, 0.15, 0.3315)], [], [(0, 1, 3, 2), (2, 3, 7, 6), (6, 7, 5, 4), (4, 5, 1, 0), (2, 6, 4, 0), (7, 3, 1, 5)])
_uv = me_cube_027.uv_layers.new(name='UVMap')
_uv.uv.foreach_set('vector', [0.375, 0.0, 0.625, 0.0, 0.625, 0.25, 0.375, 0.25, 0.375, 0.25, 0.625, 0.25, 0.625, 0.5, 0.375, 0.5, 0.375, 0.5, 0.625, 0.5, 0.625, 0.75, 0.375, 0.75, 0.375, 0.75, 0.625, 0.75, 0.625, 1.0, 0.375, 1.0, 0.125, 0.5, 0.375, 0.5, 0.375, 0.75, 0.125, 0.75, 0.625, 0.5, 0.875, 0.5, 0.875, 0.75, 0.625, 0.75])
me_cube_027.materials.append(mat_wood)
me_cube_027.update()
me_cube_028 = bpy.data.meshes.new('Cube.028')
me_cube_028.from_pydata([(-0.09208, -0.4, -0.232), (-0.09208, -0.4, 0.232), (-0.09208, 0.4, -0.232), (-0.09208, 0.4, 0.232), (0.09208, -0.4, -0.232), (0.09208, -0.4, 0.232), (0.09208, 0.4, -0.232), (0.09208, 0.4, 0.232)], [], [(0, 1, 3, 2), (2, 3, 7, 6), (6, 7, 5, 4), (4, 5, 1, 0), (2, 6, 4, 0), (7, 3, 1, 5)])
_uv = me_cube_028.uv_layers.new(name='UVMap')
_uv.uv.foreach_set('vector', [0.375, 0.0, 0.625, 0.0, 0.625, 0.25, 0.375, 0.25, 0.375, 0.25, 0.625, 0.25, 0.625, 0.5, 0.375, 0.5, 0.375, 0.5, 0.625, 0.5, 0.625, 0.75, 0.375, 0.75, 0.375, 0.75, 0.625, 0.75, 0.625, 1.0, 0.375, 1.0, 0.125, 0.5, 0.375, 0.5, 0.375, 0.75, 0.125, 0.75, 0.625, 0.5, 0.875, 0.5, 0.875, 0.75, 0.625, 0.75])
me_cube_028.materials.append(mat_paper)
me_cube_028.update()
me_cube_029 = bpy.data.meshes.new('Cube.029')
me_cube_029.from_pydata([(-0.3925, -0.25, -1.331), (-0.3925, -0.25, 1.331), (-0.3925, 0.25, -1.331), (-0.3925, 0.25, 1.331), (0.3925, -0.25, -1.331), (0.3925, -0.25, 1.331), (0.3925, 0.25, -1.331), (0.3925, 0.25, 1.331)], [], [(0, 1, 3, 2), (2, 3, 7, 6), (6, 7, 5, 4), (4, 5, 1, 0), (2, 6, 4, 0), (7, 3, 1, 5)])
_uv = me_cube_029.uv_layers.new(name='UVMap')
_uv.uv.foreach_set('vector', [0.375, 0.0, 0.625, 0.0, 0.625, 0.25, 0.375, 0.25, 0.375, 0.25, 0.625, 0.25, 0.625, 0.5, 0.375, 0.5, 0.375, 0.5, 0.625, 0.5, 0.625, 0.75, 0.375, 0.75, 0.375, 0.75, 0.625, 0.75, 0.625, 1.0, 0.375, 1.0, 0.125, 0.5, 0.375, 0.5, 0.375, 0.75, 0.125, 0.75, 0.625, 0.5, 0.875, 0.5, 0.875, 0.75, 0.625, 0.75])
me_cube_029.materials.append(mat_dark)
me_cube_029.update()
me_cube_030 = bpy.data.meshes.new('Cube.030')
me_cube_030.from_pydata([(-0.1828, -0.35, -0.909), (-0.1828, -0.35, 0.909), (-0.1828, 0.35, -0.909), (-0.1828, 0.35, 0.909), (0.1828, -0.35, -0.909), (0.1828, -0.35, 0.909), (0.1828, 0.35, -0.909), (0.1828, 0.35, 0.909)], [], [(0, 1, 3, 2), (2, 3, 7, 6), (6, 7, 5, 4), (4, 5, 1, 0), (2, 6, 4, 0), (7, 3, 1, 5)])
_uv = me_cube_030.uv_layers.new(name='UVMap')
_uv.uv.foreach_set('vector', [0.375, 0.0, 0.625, 0.0, 0.625, 0.25, 0.375, 0.25, 0.375, 0.25, 0.625, 0.25, 0.625, 0.5, 0.375, 0.5, 0.375, 0.5, 0.625, 0.5, 0.625, 0.75, 0.375, 0.75, 0.375, 0.75, 0.625, 0.75, 0.625, 1.0, 0.375, 1.0, 0.125, 0.5, 0.375, 0.5, 0.375, 0.75, 0.125, 0.75, 0.625, 0.5, 0.875, 0.5, 0.875, 0.75, 0.625, 0.75])
me_cube_030.materials.append(mat_wood)
me_cube_030.update()
me_cube_031 = bpy.data.meshes.new('Cube.031')
me_cube_031.from_pydata([(-7.0, -6.0, -0.04), (-7.0, -6.0, 0.04), (-7.0, 6.0, -0.04), (-7.0, 6.0, 0.04), (7.0, -6.0, -0.04), (7.0, -6.0, 0.04), (7.0, 6.0, -0.04), (7.0, 6.0, 0.04)], [], [(0, 1, 3, 2), (2, 3, 7, 6), (6, 7, 5, 4), (4, 5, 1, 0), (2, 6, 4, 0), (7, 3, 1, 5)])
_uv = me_cube_031.uv_layers.new(name='UVMap')
_uv.uv.foreach_set('vector', [0.375, 0.0, 0.625, 0.0, 0.625, 0.25, 0.375, 0.25, 0.375, 0.25, 0.625, 0.25, 0.625, 0.5, 0.375, 0.5, 0.375, 0.5, 0.625, 0.5, 0.625, 0.75, 0.375, 0.75, 0.375, 0.75, 0.625, 0.75, 0.625, 1.0, 0.375, 1.0, 0.125, 0.5, 0.375, 0.5, 0.375, 0.75, 0.125, 0.75, 0.625, 0.5, 0.875, 0.5, 0.875, 0.75, 0.625, 0.75])
me_cube_031.materials.append(mat_floor)
me_cube_031.update()
me_cube_032 = bpy.data.meshes.new('Cube.032')
me_cube_032.from_pydata([(-0.005, -6.0, -0.005), (-0.005, -6.0, 0.005), (-0.005, 6.0, -0.005), (-0.005, 6.0, 0.005), (0.005, -6.0, -0.005), (0.005, -6.0, 0.005), (0.005, 6.0, -0.005), (0.005, 6.0, 0.005)], [], [(0, 1, 3, 2), (2, 3, 7, 6), (6, 7, 5, 4), (4, 5, 1, 0), (2, 6, 4, 0), (7, 3, 1, 5)])
_uv = me_cube_032.uv_layers.new(name='UVMap')
_uv.uv.foreach_set('vector', [0.375, 0.0, 0.625, 0.0, 0.625, 0.25, 0.375, 0.25, 0.375, 0.25, 0.625, 0.25, 0.625, 0.5, 0.375, 0.5, 0.375, 0.5, 0.625, 0.5, 0.625, 0.75, 0.375, 0.75, 0.375, 0.75, 0.625, 0.75, 0.625, 1.0, 0.375, 1.0, 0.125, 0.5, 0.375, 0.5, 0.375, 0.75, 0.125, 0.75, 0.625, 0.5, 0.875, 0.5, 0.875, 0.75, 0.625, 0.75])
me_cube_032.materials.append(mat_wood)
me_cube_032.update()
me_cube_033 = bpy.data.meshes.new('Cube.033')
me_cube_033.from_pydata([(-0.005, -6.0, -0.005), (-0.005, -6.0, 0.005), (-0.005, 6.0, -0.005), (-0.005, 6.0, 0.005), (0.005, -6.0, -0.005), (0.005, -6.0, 0.005), (0.005, 6.0, -0.005), (0.005, 6.0, 0.005)], [], [(0, 1, 3, 2), (2, 3, 7, 6), (6, 7, 5, 4), (4, 5, 1, 0), (2, 6, 4, 0), (7, 3, 1, 5)])
_uv = me_cube_033.uv_layers.new(name='UVMap')
_uv.uv.foreach_set('vector', [0.375, 0.0, 0.625, 0.0, 0.625, 0.25, 0.375, 0.25, 0.375, 0.25, 0.625, 0.25, 0.625, 0.5, 0.375, 0.5, 0.375, 0.5, 0.625, 0.5, 0.625, 0.75, 0.375, 0.75, 0.375, 0.75, 0.625, 0.75, 0.625, 1.0, 0.375, 1.0, 0.125, 0.5, 0.375, 0.5, 0.375, 0.75, 0.125, 0.75, 0.625, 0.5, 0.875, 0.5, 0.875, 0.75, 0.625, 0.75])
me_cube_033.materials.append(mat_wood)
me_cube_033.update()
me_cube_034 = bpy.data.meshes.new('Cube.034')
me_cube_034.from_pydata([(-0.005, -6.0, -0.005), (-0.005, -6.0, 0.005), (-0.005, 6.0, -0.005), (-0.005, 6.0, 0.005), (0.005, -6.0, -0.005), (0.005, -6.0, 0.005), (0.005, 6.0, -0.005), (0.005, 6.0, 0.005)], [], [(0, 1, 3, 2), (2, 3, 7, 6), (6, 7, 5, 4), (4, 5, 1, 0), (2, 6, 4, 0), (7, 3, 1, 5)])
_uv = me_cube_034.uv_layers.new(name='UVMap')
_uv.uv.foreach_set('vector', [0.375, 0.0, 0.625, 0.0, 0.625, 0.25, 0.375, 0.25, 0.375, 0.25, 0.625, 0.25, 0.625, 0.5, 0.375, 0.5, 0.375, 0.5, 0.625, 0.5, 0.625, 0.75, 0.375, 0.75, 0.375, 0.75, 0.625, 0.75, 0.625, 1.0, 0.375, 1.0, 0.125, 0.5, 0.375, 0.5, 0.375, 0.75, 0.125, 0.75, 0.625, 0.5, 0.875, 0.5, 0.875, 0.75, 0.625, 0.75])
me_cube_034.materials.append(mat_wood)
me_cube_034.update()
me_cube_035 = bpy.data.meshes.new('Cube.035')
me_cube_035.from_pydata([(-0.005, -6.0, -0.005), (-0.005, -6.0, 0.005), (-0.005, 6.0, -0.005), (-0.005, 6.0, 0.005), (0.005, -6.0, -0.005), (0.005, -6.0, 0.005), (0.005, 6.0, -0.005), (0.005, 6.0, 0.005)], [], [(0, 1, 3, 2), (2, 3, 7, 6), (6, 7, 5, 4), (4, 5, 1, 0), (2, 6, 4, 0), (7, 3, 1, 5)])
_uv = me_cube_035.uv_layers.new(name='UVMap')
_uv.uv.foreach_set('vector', [0.375, 0.0, 0.625, 0.0, 0.625, 0.25, 0.375, 0.25, 0.375, 0.25, 0.625, 0.25, 0.625, 0.5, 0.375, 0.5, 0.375, 0.5, 0.625, 0.5, 0.625, 0.75, 0.375, 0.75, 0.375, 0.75, 0.625, 0.75, 0.625, 1.0, 0.375, 1.0, 0.125, 0.5, 0.375, 0.5, 0.375, 0.75, 0.125, 0.75, 0.625, 0.5, 0.875, 0.5, 0.875, 0.75, 0.625, 0.75])
me_cube_035.materials.append(mat_wood)
me_cube_035.update()
me_cube_036 = bpy.data.meshes.new('Cube.036')
me_cube_036.from_pydata([(-0.005, -6.0, -0.005), (-0.005, -6.0, 0.005), (-0.005, 6.0, -0.005), (-0.005, 6.0, 0.005), (0.005, -6.0, -0.005), (0.005, -6.0, 0.005), (0.005, 6.0, -0.005), (0.005, 6.0, 0.005)], [], [(0, 1, 3, 2), (2, 3, 7, 6), (6, 7, 5, 4), (4, 5, 1, 0), (2, 6, 4, 0), (7, 3, 1, 5)])
_uv = me_cube_036.uv_layers.new(name='UVMap')
_uv.uv.foreach_set('vector', [0.375, 0.0, 0.625, 0.0, 0.625, 0.25, 0.375, 0.25, 0.375, 0.25, 0.625, 0.25, 0.625, 0.5, 0.375, 0.5, 0.375, 0.5, 0.625, 0.5, 0.625, 0.75, 0.375, 0.75, 0.375, 0.75, 0.625, 0.75, 0.625, 1.0, 0.375, 1.0, 0.125, 0.5, 0.375, 0.5, 0.375, 0.75, 0.125, 0.75, 0.625, 0.5, 0.875, 0.5, 0.875, 0.75, 0.625, 0.75])
me_cube_036.materials.append(mat_wood)
me_cube_036.update()
me_cube_037 = bpy.data.meshes.new('Cube.037')
me_cube_037.from_pydata([(-0.005, -6.0, -0.005), (-0.005, -6.0, 0.005), (-0.005, 6.0, -0.005), (-0.005, 6.0, 0.005), (0.005, -6.0, -0.005), (0.005, -6.0, 0.005), (0.005, 6.0, -0.005), (0.005, 6.0, 0.005)], [], [(0, 1, 3, 2), (2, 3, 7, 6), (6, 7, 5, 4), (4, 5, 1, 0), (2, 6, 4, 0), (7, 3, 1, 5)])
_uv = me_cube_037.uv_layers.new(name='UVMap')
_uv.uv.foreach_set('vector', [0.375, 0.0, 0.625, 0.0, 0.625, 0.25, 0.375, 0.25, 0.375, 0.25, 0.625, 0.25, 0.625, 0.5, 0.375, 0.5, 0.375, 0.5, 0.625, 0.5, 0.625, 0.75, 0.375, 0.75, 0.375, 0.75, 0.625, 0.75, 0.625, 1.0, 0.375, 1.0, 0.125, 0.5, 0.375, 0.5, 0.375, 0.75, 0.125, 0.75, 0.625, 0.5, 0.875, 0.5, 0.875, 0.75, 0.625, 0.75])
me_cube_037.materials.append(mat_wood)
me_cube_037.update()
me_cube_038 = bpy.data.meshes.new('Cube.038')
me_cube_038.from_pydata([(-0.005, -6.0, -0.005), (-0.005, -6.0, 0.005), (-0.005, 6.0, -0.005), (-0.005, 6.0, 0.005), (0.005, -6.0, -0.005), (0.005, -6.0, 0.005), (0.005, 6.0, -0.005), (0.005, 6.0, 0.005)], [], [(0, 1, 3, 2), (2, 3, 7, 6), (6, 7, 5, 4), (4, 5, 1, 0), (2, 6, 4, 0), (7, 3, 1, 5)])
_uv = me_cube_038.uv_layers.new(name='UVMap')
_uv.uv.foreach_set('vector', [0.375, 0.0, 0.625, 0.0, 0.625, 0.25, 0.375, 0.25, 0.375, 0.25, 0.625, 0.25, 0.625, 0.5, 0.375, 0.5, 0.375, 0.5, 0.625, 0.5, 0.625, 0.75, 0.375, 0.75, 0.375, 0.75, 0.625, 0.75, 0.625, 1.0, 0.375, 1.0, 0.125, 0.5, 0.375, 0.5, 0.375, 0.75, 0.125, 0.75, 0.625, 0.5, 0.875, 0.5, 0.875, 0.75, 0.625, 0.75])
me_cube_038.materials.append(mat_wood)
me_cube_038.update()
me_cube_039 = bpy.data.meshes.new('Cube.039')
me_cube_039.from_pydata([(-0.005, -6.0, -0.005), (-0.005, -6.0, 0.005), (-0.005, 6.0, -0.005), (-0.005, 6.0, 0.005), (0.005, -6.0, -0.005), (0.005, -6.0, 0.005), (0.005, 6.0, -0.005), (0.005, 6.0, 0.005)], [], [(0, 1, 3, 2), (2, 3, 7, 6), (6, 7, 5, 4), (4, 5, 1, 0), (2, 6, 4, 0), (7, 3, 1, 5)])
_uv = me_cube_039.uv_layers.new(name='UVMap')
_uv.uv.foreach_set('vector', [0.375, 0.0, 0.625, 0.0, 0.625, 0.25, 0.375, 0.25, 0.375, 0.25, 0.625, 0.25, 0.625, 0.5, 0.375, 0.5, 0.375, 0.5, 0.625, 0.5, 0.625, 0.75, 0.375, 0.75, 0.375, 0.75, 0.625, 0.75, 0.625, 1.0, 0.375, 1.0, 0.125, 0.5, 0.375, 0.5, 0.375, 0.75, 0.125, 0.75, 0.625, 0.5, 0.875, 0.5, 0.875, 0.75, 0.625, 0.75])
me_cube_039.materials.append(mat_wood)
me_cube_039.update()
me_cube_040 = bpy.data.meshes.new('Cube.040')
me_cube_040.from_pydata([(-0.005, -6.0, -0.005), (-0.005, -6.0, 0.005), (-0.005, 6.0, -0.005), (-0.005, 6.0, 0.005), (0.005, -6.0, -0.005), (0.005, -6.0, 0.005), (0.005, 6.0, -0.005), (0.005, 6.0, 0.005)], [], [(0, 1, 3, 2), (2, 3, 7, 6), (6, 7, 5, 4), (4, 5, 1, 0), (2, 6, 4, 0), (7, 3, 1, 5)])
_uv = me_cube_040.uv_layers.new(name='UVMap')
_uv.uv.foreach_set('vector', [0.375, 0.0, 0.625, 0.0, 0.625, 0.25, 0.375, 0.25, 0.375, 0.25, 0.625, 0.25, 0.625, 0.5, 0.375, 0.5, 0.375, 0.5, 0.625, 0.5, 0.625, 0.75, 0.375, 0.75, 0.375, 0.75, 0.625, 0.75, 0.625, 1.0, 0.375, 1.0, 0.125, 0.5, 0.375, 0.5, 0.375, 0.75, 0.125, 0.75, 0.625, 0.5, 0.875, 0.5, 0.875, 0.75, 0.625, 0.75])
me_cube_040.materials.append(mat_wood)
me_cube_040.update()
me_cube_041 = bpy.data.meshes.new('Cube.041')
me_cube_041.from_pydata([(-0.625, -0.45, -0.08), (-0.625, -0.45, 0.08), (-0.625, 0.45, -0.08), (-0.625, 0.45, 0.08), (0.625, -0.45, -0.08), (0.625, -0.45, 0.08), (0.625, 0.45, -0.08), (0.625, 0.45, 0.08)], [], [(0, 1, 3, 2), (2, 3, 7, 6), (6, 7, 5, 4), (4, 5, 1, 0), (2, 6, 4, 0), (7, 3, 1, 5)])
_uv = me_cube_041.uv_layers.new(name='UVMap')
_uv.uv.foreach_set('vector', [0.375, 0.0, 0.625, 0.0, 0.625, 0.25, 0.375, 0.25, 0.375, 0.25, 0.625, 0.25, 0.625, 0.5, 0.375, 0.5, 0.375, 0.5, 0.625, 0.5, 0.625, 0.75, 0.375, 0.75, 0.375, 0.75, 0.625, 0.75, 0.625, 1.0, 0.375, 1.0, 0.125, 0.5, 0.375, 0.5, 0.375, 0.75, 0.125, 0.75, 0.625, 0.5, 0.875, 0.5, 0.875, 0.75, 0.625, 0.75])
me_cube_041.materials.append(mat_trim)
me_cube_041.update()
me_cube_042 = bpy.data.meshes.new('Cube.042')
me_cube_042.from_pydata([(-1.55, -0.5, -0.01), (-1.55, -0.5, 0.01), (-1.55, 0.5, -0.01), (-1.55, 0.5, 0.01), (1.55, -0.5, -0.01), (1.55, -0.5, 0.01), (1.55, 0.5, -0.01), (1.55, 0.5, 0.01)], [], [(0, 1, 3, 2), (2, 3, 7, 6), (6, 7, 5, 4), (4, 5, 1, 0), (2, 6, 4, 0), (7, 3, 1, 5)])
_uv = me_cube_042.uv_layers.new(name='UVMap')
_uv.uv.foreach_set('vector', [0.375, 0.0, 0.625, 0.0, 0.625, 0.25, 0.375, 0.25, 0.375, 0.25, 0.625, 0.25, 0.625, 0.5, 0.375, 0.5, 0.375, 0.5, 0.625, 0.5, 0.625, 0.75, 0.375, 0.75, 0.375, 0.75, 0.625, 0.75, 0.625, 1.0, 0.375, 1.0, 0.125, 0.5, 0.375, 0.5, 0.375, 0.75, 0.125, 0.75, 0.625, 0.5, 0.875, 0.5, 0.875, 0.75, 0.625, 0.75])
me_cube_042.materials.append(mat_rug)
me_cube_042.update()
me_cube_043 = bpy.data.meshes.new('Cube.043')
me_cube_043.from_pydata([(-0.215, -0.11, -0.925), (-0.215, -0.11, 0.925), (-0.215, 0.11, -0.925), (-0.215, 0.11, 0.925), (0.215, -0.11, -0.925), (0.215, -0.11, 0.925), (0.215, 0.11, -0.925), (0.215, 0.11, 0.925)], [], [(0, 1, 3, 2), (2, 3, 7, 6), (6, 7, 5, 4), (4, 5, 1, 0), (2, 6, 4, 0), (7, 3, 1, 5)])
_uv = me_cube_043.uv_layers.new(name='UVMap')
_uv.uv.foreach_set('vector', [0.375, 0.0, 0.625, 0.0, 0.625, 0.25, 0.375, 0.25, 0.375, 0.25, 0.625, 0.25, 0.625, 0.5, 0.375, 0.5, 0.375, 0.5, 0.625, 0.5, 0.625, 0.75, 0.375, 0.75, 0.375, 0.75, 0.625, 0.75, 0.625, 1.0, 0.375, 1.0, 0.125, 0.5, 0.375, 0.5, 0.375, 0.75, 0.125, 0.75, 0.625, 0.5, 0.875, 0.5, 0.875, 0.75, 0.625, 0.75])
me_cube_043.materials.append(mat_body)
me_cube_043.update()
me_cube_044 = bpy.data.meshes.new('Cube.044')
me_cube_044.from_pydata([(-0.215, -0.11, -0.925), (-0.215, -0.11, 0.925), (-0.215, 0.11, -0.925), (-0.215, 0.11, 0.925), (0.215, -0.11, -0.925), (0.215, -0.11, 0.925), (0.215, 0.11, -0.925), (0.215, 0.11, 0.925)], [], [(0, 1, 3, 2), (2, 3, 7, 6), (6, 7, 5, 4), (4, 5, 1, 0), (2, 6, 4, 0), (7, 3, 1, 5)])
_uv = me_cube_044.uv_layers.new(name='UVMap')
_uv.uv.foreach_set('vector', [0.375, 0.0, 0.625, 0.0, 0.625, 0.25, 0.375, 0.25, 0.375, 0.25, 0.625, 0.25, 0.625, 0.5, 0.375, 0.5, 0.375, 0.5, 0.625, 0.5, 0.625, 0.75, 0.375, 0.75, 0.375, 0.75, 0.625, 0.75, 0.625, 1.0, 0.375, 1.0, 0.125, 0.5, 0.375, 0.5, 0.375, 0.75, 0.125, 0.75, 0.625, 0.5, 0.875, 0.5, 0.875, 0.75, 0.625, 0.75])
me_cube_044.materials.append(mat_body)
me_cube_044.update()
me_cube_045 = bpy.data.meshes.new('Cube.045')
me_cube_045.from_pydata([(-0.215, -0.11, -0.925), (-0.215, -0.11, 0.925), (-0.215, 0.11, -0.925), (-0.215, 0.11, 0.925), (0.215, -0.11, -0.925), (0.215, -0.11, 0.925), (0.215, 0.11, -0.925), (0.215, 0.11, 0.925)], [], [(0, 1, 3, 2), (2, 3, 7, 6), (6, 7, 5, 4), (4, 5, 1, 0), (2, 6, 4, 0), (7, 3, 1, 5)])
_uv = me_cube_045.uv_layers.new(name='UVMap')
_uv.uv.foreach_set('vector', [0.375, 0.0, 0.625, 0.0, 0.625, 0.25, 0.375, 0.25, 0.375, 0.25, 0.625, 0.25, 0.625, 0.5, 0.375, 0.5, 0.375, 0.5, 0.625, 0.5, 0.625, 0.75, 0.375, 0.75, 0.375, 0.75, 0.625, 0.75, 0.625, 1.0, 0.375, 1.0, 0.125, 0.5, 0.375, 0.5, 0.375, 0.75, 0.125, 0.75, 0.625, 0.5, 0.875, 0.5, 0.875, 0.75, 0.625, 0.75])
me_cube_045.materials.append(mat_body)
me_cube_045.update()
me_cube_046 = bpy.data.meshes.new('Cube.046')
me_cube_046.from_pydata([(-0.215, -0.11, -0.925), (-0.215, -0.11, 0.925), (-0.215, 0.11, -0.925), (-0.215, 0.11, 0.925), (0.215, -0.11, -0.925), (0.215, -0.11, 0.925), (0.215, 0.11, -0.925), (0.215, 0.11, 0.925)], [], [(0, 1, 3, 2), (2, 3, 7, 6), (6, 7, 5, 4), (4, 5, 1, 0), (2, 6, 4, 0), (7, 3, 1, 5)])
_uv = me_cube_046.uv_layers.new(name='UVMap')
_uv.uv.foreach_set('vector', [0.375, 0.0, 0.625, 0.0, 0.625, 0.25, 0.375, 0.25, 0.375, 0.25, 0.625, 0.25, 0.625, 0.5, 0.375, 0.5, 0.375, 0.5, 0.625, 0.5, 0.625, 0.75, 0.375, 0.75, 0.375, 0.75, 0.625, 0.75, 0.625, 1.0, 0.375, 1.0, 0.125, 0.5, 0.375, 0.5, 0.375, 0.75, 0.125, 0.75, 0.625, 0.5, 0.875, 0.5, 0.875, 0.75, 0.625, 0.75])
me_cube_046.materials.append(mat_body)
me_cube_046.update()
me_cube_047 = bpy.data.meshes.new('Cube.047')
me_cube_047.from_pydata([(-0.215, -0.11, -0.925), (-0.215, -0.11, 0.925), (-0.215, 0.11, -0.925), (-0.215, 0.11, 0.925), (0.215, -0.11, -0.925), (0.215, -0.11, 0.925), (0.215, 0.11, -0.925), (0.215, 0.11, 0.925)], [], [(0, 1, 3, 2), (2, 3, 7, 6), (6, 7, 5, 4), (4, 5, 1, 0), (2, 6, 4, 0), (7, 3, 1, 5)])
_uv = me_cube_047.uv_layers.new(name='UVMap')
_uv.uv.foreach_set('vector', [0.375, 0.0, 0.625, 0.0, 0.625, 0.25, 0.375, 0.25, 0.375, 0.25, 0.625, 0.25, 0.625, 0.5, 0.375, 0.5, 0.375, 0.5, 0.625, 0.5, 0.625, 0.75, 0.375, 0.75, 0.375, 0.75, 0.625, 0.75, 0.625, 1.0, 0.375, 1.0, 0.125, 0.5, 0.375, 0.5, 0.375, 0.75, 0.125, 0.75, 0.625, 0.5, 0.875, 0.5, 0.875, 0.75, 0.625, 0.75])
me_cube_047.materials.append(mat_body)
me_cube_047.update()
me_cube_048 = bpy.data.meshes.new('Cube.048')
me_cube_048.from_pydata([(-0.215, -0.11, -0.925), (-0.215, -0.11, 0.925), (-0.215, 0.11, -0.925), (-0.215, 0.11, 0.925), (0.215, -0.11, -0.925), (0.215, -0.11, 0.925), (0.215, 0.11, -0.925), (0.215, 0.11, 0.925)], [], [(0, 1, 3, 2), (2, 3, 7, 6), (6, 7, 5, 4), (4, 5, 1, 0), (2, 6, 4, 0), (7, 3, 1, 5)])
_uv = me_cube_048.uv_layers.new(name='UVMap')
_uv.uv.foreach_set('vector', [0.375, 0.0, 0.625, 0.0, 0.625, 0.25, 0.375, 0.25, 0.375, 0.25, 0.625, 0.25, 0.625, 0.5, 0.375, 0.5, 0.375, 0.5, 0.625, 0.5, 0.625, 0.75, 0.375, 0.75, 0.375, 0.75, 0.625, 0.75, 0.625, 1.0, 0.375, 1.0, 0.125, 0.5, 0.375, 0.5, 0.375, 0.75, 0.125, 0.75, 0.625, 0.5, 0.875, 0.5, 0.875, 0.75, 0.625, 0.75])
me_cube_048.materials.append(mat_body)
me_cube_048.update()

# ---- objects
ob_camera = bpy.data.objects.new('Camera', cam_level_45mm_shift_camera)
ob_left_front_wall = bpy.data.objects.new('Left front wall', me_cube_001)
ob_right_front_wall = bpy.data.objects.new('Right front wall', me_cube_002)
ob_upper_front_wall = bpy.data.objects.new('Upper front wall', me_cube_003)
ob_work_bay_shadow = bpy.data.objects.new('Work bay shadow', me_cube_004)
ob_recess_wall = bpy.data.objects.new('Recess wall', me_cube_005)
ob_bay_stile_87 = bpy.data.objects.new('Bay stile 87', me_cube_006)
ob_bay_stile_231 = bpy.data.objects.new('Bay stile 231', me_cube_007)
ob_bay_lintel = bpy.data.objects.new('Bay lintel', me_cube_008)
ob_window = bpy.data.objects.new('Window', me_cube_009)
ob_window_upright_6 = bpy.data.objects.new('Window upright 6', me_cube_010)
ob_window_upright_37 = bpy.data.objects.new('Window upright 37', me_cube_011)
ob_window_upright_69 = bpy.data.objects.new('Window upright 69', me_cube_012)
ob_window_sash_12 = bpy.data.objects.new('Window sash 12', me_cube_013)
ob_window_sash_43 = bpy.data.objects.new('Window sash 43', me_cube_014)
ob_window_sash_74 = bpy.data.objects.new('Window sash 74', me_cube_015)
ob_window_sash_104 = bpy.data.objects.new('Window sash 104', me_cube_016)
ob_cabinet = bpy.data.objects.new('Cabinet', me_cube_017)
ob_wall_clock_case_119 = bpy.data.objects.new('Wall clock case 119', me_cube_018)
ob_wall_clock_face_119 = bpy.data.objects.new('Wall clock face 119', me_cube_019)
ob_wall_clock_case_166 = bpy.data.objects.new('Wall clock case 166', me_cube_020)
ob_wall_clock_face_166 = bpy.data.objects.new('Wall clock face 166', me_cube_021)
ob_wall_clock_case_215 = bpy.data.objects.new('Wall clock case 215', me_cube_022)
ob_wall_clock_face_215 = bpy.data.objects.new('Wall clock face 215', me_cube_023)
ob_bench = bpy.data.objects.new('Bench', me_cube_024)
ob_bench_leg_102 = bpy.data.objects.new('Bench leg 102', me_cube_025)
ob_bench_leg_218 = bpy.data.objects.new('Bench leg 218', me_cube_026)
ob_tools = bpy.data.objects.new('Tools', me_cube_027)
ob_lamp = bpy.data.objects.new('Lamp', me_cube_028)
ob_concealed_clock_opening = bpy.data.objects.new('Concealed clock opening', me_cube_029)
ob_right_drawers = bpy.data.objects.new('Right drawers', me_cube_030)
ob_floor = bpy.data.objects.new('Floor', me_cube_031)
ob_floor_seam__4 = bpy.data.objects.new('Floor seam -4', me_cube_032)
ob_floor_seam__3 = bpy.data.objects.new('Floor seam -3', me_cube_033)
ob_floor_seam__2 = bpy.data.objects.new('Floor seam -2', me_cube_034)
ob_floor_seam__1 = bpy.data.objects.new('Floor seam -1', me_cube_035)
ob_floor_seam_0 = bpy.data.objects.new('Floor seam 0', me_cube_036)
ob_floor_seam_1 = bpy.data.objects.new('Floor seam 1', me_cube_037)
ob_floor_seam_2 = bpy.data.objects.new('Floor seam 2', me_cube_038)
ob_floor_seam_3 = bpy.data.objects.new('Floor seam 3', me_cube_039)
ob_floor_seam_4 = bpy.data.objects.new('Floor seam 4', me_cube_040)
ob_near_writing_desk = bpy.data.objects.new('Near writing desk', me_cube_041)
ob_rug = bpy.data.objects.new('Rug', me_cube_042)
ob_scale_person_0 = bpy.data.objects.new('Scale person 0', me_cube_043)
ob_scale_person_1 = bpy.data.objects.new('Scale person 1', me_cube_044)
ob_scale_person_2 = bpy.data.objects.new('Scale person 2', me_cube_045)
ob_scale_person_3 = bpy.data.objects.new('Scale person 3', me_cube_046)
ob_scale_person_4 = bpy.data.objects.new('Scale person 4', me_cube_047)
ob_scale_person_5 = bpy.data.objects.new('Scale person 5', me_cube_048)

# ---- transforms, parenting, visibility, modifiers, constraints
ob_camera.location = (0.0, 0.0, 3.072)
ob_camera.rotation_euler = (1.571, 0.0, 0.0)
ob_left_front_wall.location = (-2.081, 6.965, 1.588)
ob_right_front_wall.location = (2.081, 6.965, 1.588)
ob_upper_front_wall.location = (0.0, 6.965, 2.528)
ob_work_bay_shadow.location = (0.0, 7.937, 0.6429)
ob_recess_wall.location = (0.009922, 7.937, 0.7977)
ob_bay_stile_87.location = (-1.245, 6.965, 0.9717)
ob_bay_stile_231.location = (1.262, 6.965, 0.9717)
ob_bay_lintel.location = (0.008707, 6.965, 1.891)
ob_window.location = (-2.116, 6.965, 1.86)
ob_window_upright_6.location = (-2.664, 6.965, 1.849)
ob_window_upright_37.location = (-2.124, 6.965, 1.849)
ob_window_upright_69.location = (-1.567, 6.965, 1.849)
ob_window_sash_12.location = (-2.107, 6.965, 2.8)
ob_window_sash_43.location = (-2.107, 6.965, 2.152)
ob_window_sash_74.location = (-2.107, 6.965, 1.505)
ob_window_sash_104.location = (-2.107, 6.965, 0.8776)
ob_cabinet.location = (-2.072, 6.965, 0.3343)
ob_wall_clock_case_119.location = (-0.7139, 6.965, 2.299)
ob_wall_clock_face_119.location = (-0.7139, 6.965, 2.382)
ob_wall_clock_case_166.location = (0.1045, 6.965, 2.549)
ob_wall_clock_face_166.location = (0.1045, 6.965, 2.633)
ob_wall_clock_case_215.location = (0.9577, 6.965, 2.299)
ob_wall_clock_face_215.location = (0.9577, 6.965, 2.382)
ob_bench.location = (0.03683, 7.366, 0.7624)
ob_bench_leg_102.location = (-1.022, 7.366, 0.3315)
ob_bench_leg_218.location = (1.114, 7.366, 0.3315)
ob_tools.location = (0.02762, 7.366, 1.304)
ob_lamp.location = (0.9392, 7.366, 1.072)
ob_concealed_clock_opening.location = (1.86, 6.826, 1.331)
ob_right_drawers.location = (2.673, 6.965, 0.8463)
ob_floor.location = (0.0, 6.0, -0.04)
ob_floor_seam__4.location = (-2.4, 6.0, 0.01)
ob_floor_seam__3.location = (-1.8, 6.0, 0.01)
ob_floor_seam__2.location = (-1.2, 6.0, 0.01)
ob_floor_seam__1.location = (-0.6, 6.0, 0.01)
ob_floor_seam_0.location = (0.0, 6.0, 0.01)
ob_floor_seam_1.location = (0.6, 6.0, 0.01)
ob_floor_seam_2.location = (1.2, 6.0, 0.01)
ob_floor_seam_3.location = (1.8, 6.0, 0.01)
ob_floor_seam_4.location = (2.4, 6.0, 0.01)
ob_near_writing_desk.location = (-1.511, 4.596, 0.76)
ob_rug.location = (0.0, 5.72, 0.015)
ob_scale_person_0.location = (-0.7199, 6.399, 0.925)
ob_scale_person_0.hide_render = True
ob_scale_person_1.location = (2.112, 6.399, 0.925)
ob_scale_person_1.hide_render = True
ob_scale_person_2.location = (-0.6826, 5.251, 0.925)
ob_scale_person_2.hide_render = True
ob_scale_person_3.location = (1.733, 5.251, 0.925)
ob_scale_person_3.hide_render = True
ob_scale_person_4.location = (0.05818, 5.818, 0.925)
ob_scale_person_4.hide_render = True
ob_scale_person_5.location = (0.1551, 7.757, 0.925)
ob_scale_person_5.hide_render = True

# ---- collection membership
scene.collection.objects.link(ob_camera)
col_collection.objects.link(ob_left_front_wall)
col_collection.objects.link(ob_right_front_wall)
col_collection.objects.link(ob_upper_front_wall)
col_collection.objects.link(ob_work_bay_shadow)
col_collection.objects.link(ob_recess_wall)
col_collection.objects.link(ob_bay_stile_87)
col_collection.objects.link(ob_bay_stile_231)
col_collection.objects.link(ob_bay_lintel)
col_collection.objects.link(ob_window)
col_collection.objects.link(ob_window_upright_6)
col_collection.objects.link(ob_window_upright_37)
col_collection.objects.link(ob_window_upright_69)
col_collection.objects.link(ob_window_sash_12)
col_collection.objects.link(ob_window_sash_43)
col_collection.objects.link(ob_window_sash_74)
col_collection.objects.link(ob_window_sash_104)
col_collection.objects.link(ob_cabinet)
col_collection.objects.link(ob_wall_clock_case_119)
col_collection.objects.link(ob_wall_clock_face_119)
col_collection.objects.link(ob_wall_clock_case_166)
col_collection.objects.link(ob_wall_clock_face_166)
col_collection.objects.link(ob_wall_clock_case_215)
col_collection.objects.link(ob_wall_clock_face_215)
col_collection.objects.link(ob_bench)
col_collection.objects.link(ob_bench_leg_102)
col_collection.objects.link(ob_bench_leg_218)
col_collection.objects.link(ob_tools)
col_collection.objects.link(ob_lamp)
col_collection.objects.link(ob_concealed_clock_opening)
col_collection.objects.link(ob_right_drawers)
col_collection.objects.link(ob_floor)
col_collection.objects.link(ob_floor_seam__4)
col_collection.objects.link(ob_floor_seam__3)
col_collection.objects.link(ob_floor_seam__2)
col_collection.objects.link(ob_floor_seam__1)
col_collection.objects.link(ob_floor_seam_0)
col_collection.objects.link(ob_floor_seam_1)
col_collection.objects.link(ob_floor_seam_2)
col_collection.objects.link(ob_floor_seam_3)
col_collection.objects.link(ob_floor_seam_4)
col_collection.objects.link(ob_near_writing_desk)
col_collection.objects.link(ob_rug)
col_collection.objects.link(ob_scale_person_0)
col_collection.objects.link(ob_scale_person_1)
col_collection.objects.link(ob_scale_person_2)
col_collection.objects.link(ob_scale_person_3)
col_collection.objects.link(ob_scale_person_4)
col_collection.objects.link(ob_scale_person_5)

# ---- scene / render settings (as saved in the file)
scene.camera = ob_camera
scene.frame_start = 1; scene.frame_end = 250; scene.frame_set(1)
scene.render.engine = 'BLENDER_WORKBENCH'
scene.render.resolution_x = 320
scene.render.resolution_y = 200
scene.render.pixel_aspect_y = 1.2
scene.view_settings.view_transform = 'Standard'
bpy.context.view_layer.update()

# ---- added for rendering (the .blend has no usable light): sun
light_auto_sun = bpy.data.lights.new('AutoSun', 'SUN')
light_auto_sun.energy = 3.0
light_auto_sun.angle = 0.0523599
ob_auto_sun = bpy.data.objects.new('AutoSun', light_auto_sun)
scene.collection.objects.link(ob_auto_sun)
ob_auto_sun.rotation_euler = (0.872665, 0.174533, 0.523599)
bpy.context.view_layer.update()
